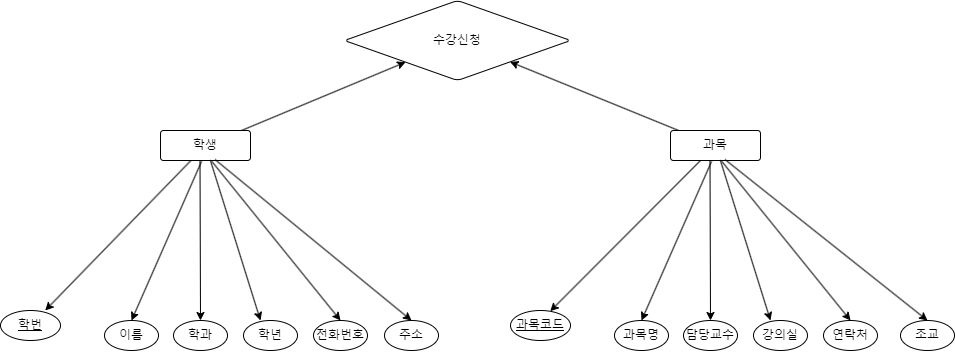

The diagram above was exported from draw.io. Its source (the exported page's mxGraphModel, read from the mxfile embedded in the PNG):
<mxGraphModel dx="961" dy="563" grid="1" gridSize="10" guides="1" tooltips="1" connect="1" arrows="1" fold="1" page="1" pageScale="1" pageWidth="4681" pageHeight="3300" math="0" shadow="0">
  <root>
    <mxCell id="0" />
    <mxCell id="1" parent="0" />
    <mxCell id="S-pNVrKYnXXZ7h6o4R2e-11" value="과목코드" style="ellipse;whiteSpace=wrap;html=1;align=center;fontStyle=4;" vertex="1" parent="1">
      <mxGeometry x="570" y="540" width="60" height="30" as="geometry" />
    </mxCell>
    <mxCell id="S-pNVrKYnXXZ7h6o4R2e-41" style="rounded=0;orthogonalLoop=1;jettySize=auto;html=1;entryX=0.5;entryY=0;entryDx=0;entryDy=0;exitX=0.456;exitY=1.033;exitDx=0;exitDy=0;exitPerimeter=0;" edge="1" target="S-pNVrKYnXXZ7h6o4R2e-37" parent="1">
      <mxGeometry relative="1" as="geometry">
        <mxPoint x="671.0400000000002" y="300.9899999999999" as="sourcePoint" />
        <mxPoint x="237" y="410" as="targetPoint" />
      </mxGeometry>
    </mxCell>
    <mxCell id="S-pNVrKYnXXZ7h6o4R2e-42" style="rounded=0;orthogonalLoop=1;jettySize=auto;html=1;entryX=0.5;entryY=0;entryDx=0;entryDy=0;entryPerimeter=0;exitX=0.439;exitY=1.017;exitDx=0;exitDy=0;exitPerimeter=0;" edge="1" target="S-pNVrKYnXXZ7h6o4R2e-36" parent="1">
      <mxGeometry relative="1" as="geometry">
        <mxPoint x="669.51" y="300.5099999999999" as="sourcePoint" />
        <mxPoint x="327.5" y="410" as="targetPoint" />
      </mxGeometry>
    </mxCell>
    <mxCell id="S-pNVrKYnXXZ7h6o4R2e-44" style="rounded=0;orthogonalLoop=1;jettySize=auto;html=1;entryX=0.315;entryY=0;entryDx=0;entryDy=0;entryPerimeter=0;exitX=0.553;exitY=0.983;exitDx=0;exitDy=0;exitPerimeter=0;" edge="1" target="S-pNVrKYnXXZ7h6o4R2e-38" parent="1">
      <mxGeometry relative="1" as="geometry">
        <mxPoint x="679.77" y="299.49" as="sourcePoint" />
        <mxPoint x="461" y="410" as="targetPoint" />
      </mxGeometry>
    </mxCell>
    <mxCell id="S-pNVrKYnXXZ7h6o4R2e-46" style="rounded=0;orthogonalLoop=1;jettySize=auto;html=1;entryX=0.662;entryY=0.024;entryDx=0;entryDy=0;entryPerimeter=0;" edge="1" source="S-pNVrKYnXXZ7h6o4R2e-47" parent="1" target="S-pNVrKYnXXZ7h6o4R2e-11">
      <mxGeometry relative="1" as="geometry">
        <mxPoint x="610" y="550" as="targetPoint" />
      </mxGeometry>
    </mxCell>
    <mxCell id="S-pNVrKYnXXZ7h6o4R2e-75" style="rounded=0;orthogonalLoop=1;jettySize=auto;html=1;" edge="1" parent="1" source="S-pNVrKYnXXZ7h6o4R2e-47" target="S-pNVrKYnXXZ7h6o4R2e-71">
      <mxGeometry relative="1" as="geometry">
        <mxPoint x="639.9999999999998" y="289.9999999999999" as="targetPoint" />
      </mxGeometry>
    </mxCell>
    <mxCell id="S-pNVrKYnXXZ7h6o4R2e-47" value="과목" style="rounded=1;arcSize=10;whiteSpace=wrap;html=1;align=center;" vertex="1" parent="1">
      <mxGeometry x="730" y="360" width="90" height="30" as="geometry" />
    </mxCell>
    <mxCell id="S-pNVrKYnXXZ7h6o4R2e-48" value="담당교수" style="ellipse;whiteSpace=wrap;html=1;align=center;" vertex="1" parent="1">
      <mxGeometry x="743" y="550" width="54" height="30" as="geometry" />
    </mxCell>
    <mxCell id="S-pNVrKYnXXZ7h6o4R2e-49" value="과목명" style="ellipse;whiteSpace=wrap;html=1;align=center;" vertex="1" parent="1">
      <mxGeometry x="674" y="550" width="54" height="30" as="geometry" />
    </mxCell>
    <mxCell id="S-pNVrKYnXXZ7h6o4R2e-50" value="강의실" style="ellipse;whiteSpace=wrap;html=1;align=center;" vertex="1" parent="1">
      <mxGeometry x="813" y="550" width="54" height="30" as="geometry" />
    </mxCell>
    <mxCell id="S-pNVrKYnXXZ7h6o4R2e-51" value="조교" style="ellipse;whiteSpace=wrap;html=1;align=center;" vertex="1" parent="1">
      <mxGeometry x="960" y="550" width="54" height="30" as="geometry" />
    </mxCell>
    <mxCell id="S-pNVrKYnXXZ7h6o4R2e-52" value="연락처" style="ellipse;whiteSpace=wrap;html=1;align=center;" vertex="1" parent="1">
      <mxGeometry x="883" y="550" width="54" height="30" as="geometry" />
    </mxCell>
    <mxCell id="S-pNVrKYnXXZ7h6o4R2e-53" style="rounded=0;orthogonalLoop=1;jettySize=auto;html=1;entryX=0.5;entryY=0;entryDx=0;entryDy=0;exitX=0.456;exitY=1.033;exitDx=0;exitDy=0;exitPerimeter=0;" edge="1" source="S-pNVrKYnXXZ7h6o4R2e-47" target="S-pNVrKYnXXZ7h6o4R2e-49" parent="1">
      <mxGeometry relative="1" as="geometry">
        <mxPoint x="682" y="480" as="sourcePoint" />
        <mxPoint x="620" y="550" as="targetPoint" />
      </mxGeometry>
    </mxCell>
    <mxCell id="S-pNVrKYnXXZ7h6o4R2e-54" style="rounded=0;orthogonalLoop=1;jettySize=auto;html=1;entryX=0.5;entryY=0;entryDx=0;entryDy=0;entryPerimeter=0;exitX=0.439;exitY=1.017;exitDx=0;exitDy=0;exitPerimeter=0;" edge="1" source="S-pNVrKYnXXZ7h6o4R2e-47" target="S-pNVrKYnXXZ7h6o4R2e-48" parent="1">
      <mxGeometry relative="1" as="geometry">
        <mxPoint x="800" y="420" as="sourcePoint" />
        <mxPoint x="710.5" y="550" as="targetPoint" />
      </mxGeometry>
    </mxCell>
    <mxCell id="S-pNVrKYnXXZ7h6o4R2e-55" style="rounded=0;orthogonalLoop=1;jettySize=auto;html=1;entryX=0.5;entryY=0;entryDx=0;entryDy=0;exitX=0.569;exitY=1.025;exitDx=0;exitDy=0;exitPerimeter=0;" edge="1" source="S-pNVrKYnXXZ7h6o4R2e-47" target="S-pNVrKYnXXZ7h6o4R2e-52" parent="1">
      <mxGeometry relative="1" as="geometry">
        <mxPoint x="674" y="470" as="sourcePoint" />
        <mxPoint x="834" y="540" as="targetPoint" />
      </mxGeometry>
    </mxCell>
    <mxCell id="S-pNVrKYnXXZ7h6o4R2e-56" style="rounded=0;orthogonalLoop=1;jettySize=auto;html=1;entryX=0.315;entryY=0;entryDx=0;entryDy=0;entryPerimeter=0;exitX=0.553;exitY=0.983;exitDx=0;exitDy=0;exitPerimeter=0;" edge="1" source="S-pNVrKYnXXZ7h6o4R2e-47" target="S-pNVrKYnXXZ7h6o4R2e-50" parent="1">
      <mxGeometry relative="1" as="geometry">
        <mxPoint x="684" y="480" as="sourcePoint" />
        <mxPoint x="844" y="550" as="targetPoint" />
      </mxGeometry>
    </mxCell>
    <mxCell id="S-pNVrKYnXXZ7h6o4R2e-57" style="rounded=0;orthogonalLoop=1;jettySize=auto;html=1;entryX=0.5;entryY=0;entryDx=0;entryDy=0;exitX=0.606;exitY=0.969;exitDx=0;exitDy=0;exitPerimeter=0;" edge="1" source="S-pNVrKYnXXZ7h6o4R2e-47" target="S-pNVrKYnXXZ7h6o4R2e-51" parent="1">
      <mxGeometry relative="1" as="geometry">
        <mxPoint x="714" y="474" as="sourcePoint" />
        <mxPoint x="981.0000000000002" y="550" as="targetPoint" />
      </mxGeometry>
    </mxCell>
    <mxCell id="S-pNVrKYnXXZ7h6o4R2e-58" value="학번" style="ellipse;whiteSpace=wrap;html=1;align=center;fontStyle=4;" vertex="1" parent="1">
      <mxGeometry x="60" y="540" width="60" height="30" as="geometry" />
    </mxCell>
    <mxCell id="S-pNVrKYnXXZ7h6o4R2e-59" style="rounded=0;orthogonalLoop=1;jettySize=auto;html=1;entryX=0.745;entryY=0;entryDx=0;entryDy=0;entryPerimeter=0;" edge="1" source="S-pNVrKYnXXZ7h6o4R2e-60" parent="1" target="S-pNVrKYnXXZ7h6o4R2e-58">
      <mxGeometry relative="1" as="geometry">
        <mxPoint x="100" y="550" as="targetPoint" />
      </mxGeometry>
    </mxCell>
    <mxCell id="S-pNVrKYnXXZ7h6o4R2e-72" value="" style="rounded=0;orthogonalLoop=1;jettySize=auto;html=1;" edge="1" parent="1" source="S-pNVrKYnXXZ7h6o4R2e-60" target="S-pNVrKYnXXZ7h6o4R2e-71">
      <mxGeometry relative="1" as="geometry" />
    </mxCell>
    <mxCell id="S-pNVrKYnXXZ7h6o4R2e-60" value="학생" style="rounded=1;arcSize=10;whiteSpace=wrap;html=1;align=center;" vertex="1" parent="1">
      <mxGeometry x="220" y="360" width="90" height="30" as="geometry" />
    </mxCell>
    <mxCell id="S-pNVrKYnXXZ7h6o4R2e-61" value="학과" style="ellipse;whiteSpace=wrap;html=1;align=center;" vertex="1" parent="1">
      <mxGeometry x="233" y="550" width="54" height="30" as="geometry" />
    </mxCell>
    <mxCell id="S-pNVrKYnXXZ7h6o4R2e-62" value="이름" style="ellipse;whiteSpace=wrap;html=1;align=center;" vertex="1" parent="1">
      <mxGeometry x="164" y="550" width="54" height="30" as="geometry" />
    </mxCell>
    <mxCell id="S-pNVrKYnXXZ7h6o4R2e-63" value="학년" style="ellipse;whiteSpace=wrap;html=1;align=center;" vertex="1" parent="1">
      <mxGeometry x="303" y="550" width="54" height="30" as="geometry" />
    </mxCell>
    <mxCell id="S-pNVrKYnXXZ7h6o4R2e-64" value="주소" style="ellipse;whiteSpace=wrap;html=1;align=center;" vertex="1" parent="1">
      <mxGeometry x="444" y="550" width="54" height="30" as="geometry" />
    </mxCell>
    <mxCell id="S-pNVrKYnXXZ7h6o4R2e-65" value="전화번호" style="ellipse;whiteSpace=wrap;html=1;align=center;" vertex="1" parent="1">
      <mxGeometry x="373" y="550" width="54" height="30" as="geometry" />
    </mxCell>
    <mxCell id="S-pNVrKYnXXZ7h6o4R2e-66" style="rounded=0;orthogonalLoop=1;jettySize=auto;html=1;entryX=0.5;entryY=0;entryDx=0;entryDy=0;exitX=0.456;exitY=1.033;exitDx=0;exitDy=0;exitPerimeter=0;" edge="1" source="S-pNVrKYnXXZ7h6o4R2e-60" target="S-pNVrKYnXXZ7h6o4R2e-62" parent="1">
      <mxGeometry relative="1" as="geometry">
        <mxPoint x="172" y="480" as="sourcePoint" />
        <mxPoint x="110" y="550" as="targetPoint" />
      </mxGeometry>
    </mxCell>
    <mxCell id="S-pNVrKYnXXZ7h6o4R2e-67" style="rounded=0;orthogonalLoop=1;jettySize=auto;html=1;entryX=0.5;entryY=0;entryDx=0;entryDy=0;entryPerimeter=0;exitX=0.439;exitY=1.017;exitDx=0;exitDy=0;exitPerimeter=0;" edge="1" source="S-pNVrKYnXXZ7h6o4R2e-60" target="S-pNVrKYnXXZ7h6o4R2e-61" parent="1">
      <mxGeometry relative="1" as="geometry">
        <mxPoint x="290" y="420" as="sourcePoint" />
        <mxPoint x="200.5" y="550" as="targetPoint" />
      </mxGeometry>
    </mxCell>
    <mxCell id="S-pNVrKYnXXZ7h6o4R2e-68" style="rounded=0;orthogonalLoop=1;jettySize=auto;html=1;entryX=0.5;entryY=0;entryDx=0;entryDy=0;exitX=0.569;exitY=1.025;exitDx=0;exitDy=0;exitPerimeter=0;" edge="1" source="S-pNVrKYnXXZ7h6o4R2e-60" target="S-pNVrKYnXXZ7h6o4R2e-65" parent="1">
      <mxGeometry relative="1" as="geometry">
        <mxPoint x="164" y="470" as="sourcePoint" />
        <mxPoint x="324" y="540" as="targetPoint" />
      </mxGeometry>
    </mxCell>
    <mxCell id="S-pNVrKYnXXZ7h6o4R2e-69" style="rounded=0;orthogonalLoop=1;jettySize=auto;html=1;entryX=0.315;entryY=0;entryDx=0;entryDy=0;entryPerimeter=0;exitX=0.553;exitY=0.983;exitDx=0;exitDy=0;exitPerimeter=0;" edge="1" source="S-pNVrKYnXXZ7h6o4R2e-60" target="S-pNVrKYnXXZ7h6o4R2e-63" parent="1">
      <mxGeometry relative="1" as="geometry">
        <mxPoint x="174" y="480" as="sourcePoint" />
        <mxPoint x="334" y="550" as="targetPoint" />
      </mxGeometry>
    </mxCell>
    <mxCell id="S-pNVrKYnXXZ7h6o4R2e-70" style="rounded=0;orthogonalLoop=1;jettySize=auto;html=1;entryX=0.5;entryY=0;entryDx=0;entryDy=0;exitX=0.606;exitY=0.969;exitDx=0;exitDy=0;exitPerimeter=0;" edge="1" source="S-pNVrKYnXXZ7h6o4R2e-60" target="S-pNVrKYnXXZ7h6o4R2e-64" parent="1">
      <mxGeometry relative="1" as="geometry">
        <mxPoint x="204" y="474" as="sourcePoint" />
        <mxPoint x="423" y="543" as="targetPoint" />
      </mxGeometry>
    </mxCell>
    <mxCell id="S-pNVrKYnXXZ7h6o4R2e-71" value="수강신청" style="rhombus;whiteSpace=wrap;html=1;rounded=1;arcSize=10;" vertex="1" parent="1">
      <mxGeometry x="404" y="230" width="226" height="80" as="geometry" />
    </mxCell>
  </root>
</mxGraphModel>